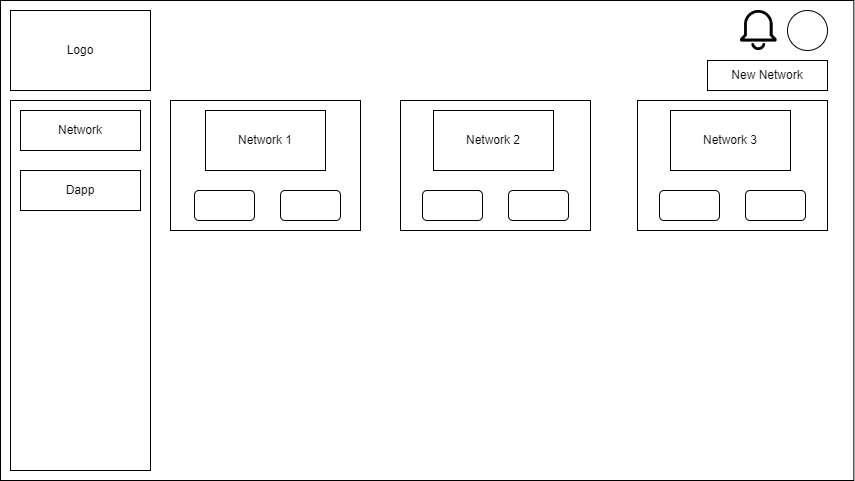

The diagram above was exported from draw.io. Its source (the exported page's mxGraphModel, read from the mxfile embedded in the PNG):
<mxGraphModel dx="1038" dy="489" grid="1" gridSize="10" guides="1" tooltips="1" connect="1" arrows="1" fold="1" page="1" pageScale="1" pageWidth="827" pageHeight="1169" math="0" shadow="0">
  <root>
    <mxCell id="0" />
    <mxCell id="1" parent="0" />
    <mxCell id="lDrH9Dk_VTYXd9YgZa8Q-1" value="" style="rounded=0;whiteSpace=wrap;html=1;" vertex="1" parent="1">
      <mxGeometry x="190" y="70" width="853.33" height="480" as="geometry" />
    </mxCell>
    <mxCell id="lDrH9Dk_VTYXd9YgZa8Q-3" value="" style="rounded=0;whiteSpace=wrap;html=1;" vertex="1" parent="1">
      <mxGeometry x="200" y="170" width="140" height="370" as="geometry" />
    </mxCell>
    <mxCell id="lDrH9Dk_VTYXd9YgZa8Q-4" value="Logo" style="rounded=0;whiteSpace=wrap;html=1;" vertex="1" parent="1">
      <mxGeometry x="200" y="80" width="140" height="80" as="geometry" />
    </mxCell>
    <mxCell id="lDrH9Dk_VTYXd9YgZa8Q-5" value="" style="rounded=0;whiteSpace=wrap;html=1;" vertex="1" parent="1">
      <mxGeometry x="360" y="170" width="190" height="130" as="geometry" />
    </mxCell>
    <mxCell id="lDrH9Dk_VTYXd9YgZa8Q-6" value="" style="rounded=0;whiteSpace=wrap;html=1;" vertex="1" parent="1">
      <mxGeometry x="590" y="170" width="190" height="130" as="geometry" />
    </mxCell>
    <mxCell id="lDrH9Dk_VTYXd9YgZa8Q-7" value="" style="rounded=0;whiteSpace=wrap;html=1;" vertex="1" parent="1">
      <mxGeometry x="827" y="170" width="190" height="130" as="geometry" />
    </mxCell>
    <mxCell id="lDrH9Dk_VTYXd9YgZa8Q-8" value="Network" style="rounded=0;whiteSpace=wrap;html=1;" vertex="1" parent="1">
      <mxGeometry x="210" y="180" width="120" height="40" as="geometry" />
    </mxCell>
    <mxCell id="lDrH9Dk_VTYXd9YgZa8Q-9" value="Dapp" style="rounded=0;whiteSpace=wrap;html=1;" vertex="1" parent="1">
      <mxGeometry x="210" y="240" width="120" height="40" as="geometry" />
    </mxCell>
    <mxCell id="lDrH9Dk_VTYXd9YgZa8Q-10" value="New Network" style="rounded=0;whiteSpace=wrap;html=1;" vertex="1" parent="1">
      <mxGeometry x="897" y="130" width="120" height="30" as="geometry" />
    </mxCell>
    <mxCell id="lDrH9Dk_VTYXd9YgZa8Q-11" value="" style="ellipse;whiteSpace=wrap;html=1;aspect=fixed;" vertex="1" parent="1">
      <mxGeometry x="977" y="80" width="40" height="40" as="geometry" />
    </mxCell>
    <mxCell id="lDrH9Dk_VTYXd9YgZa8Q-14" value="" style="shape=image;verticalLabelPosition=bottom;labelBackgroundColor=default;verticalAlign=top;aspect=fixed;imageAspect=0;image=http://cdn.onlinewebfonts.com/svg/img_308601.png;" vertex="1" parent="1">
      <mxGeometry x="930" y="80" width="36.61" height="40" as="geometry" />
    </mxCell>
    <mxCell id="lDrH9Dk_VTYXd9YgZa8Q-16" value="" style="rounded=1;whiteSpace=wrap;html=1;" vertex="1" parent="1">
      <mxGeometry x="384" y="260" width="60" height="30" as="geometry" />
    </mxCell>
    <mxCell id="lDrH9Dk_VTYXd9YgZa8Q-18" value="" style="rounded=1;whiteSpace=wrap;html=1;" vertex="1" parent="1">
      <mxGeometry x="470" y="260" width="60" height="30" as="geometry" />
    </mxCell>
    <mxCell id="lDrH9Dk_VTYXd9YgZa8Q-19" value="Network 1" style="rounded=0;whiteSpace=wrap;html=1;" vertex="1" parent="1">
      <mxGeometry x="395" y="180" width="120" height="60" as="geometry" />
    </mxCell>
    <mxCell id="lDrH9Dk_VTYXd9YgZa8Q-20" value="Network 2" style="rounded=0;whiteSpace=wrap;html=1;" vertex="1" parent="1">
      <mxGeometry x="623" y="180" width="120" height="60" as="geometry" />
    </mxCell>
    <mxCell id="lDrH9Dk_VTYXd9YgZa8Q-21" value="" style="rounded=1;whiteSpace=wrap;html=1;" vertex="1" parent="1">
      <mxGeometry x="612" y="260" width="60" height="30" as="geometry" />
    </mxCell>
    <mxCell id="lDrH9Dk_VTYXd9YgZa8Q-22" value="" style="rounded=1;whiteSpace=wrap;html=1;" vertex="1" parent="1">
      <mxGeometry x="698" y="260" width="60" height="30" as="geometry" />
    </mxCell>
    <mxCell id="lDrH9Dk_VTYXd9YgZa8Q-23" value="Network 3" style="rounded=0;whiteSpace=wrap;html=1;" vertex="1" parent="1">
      <mxGeometry x="860" y="180" width="120" height="60" as="geometry" />
    </mxCell>
    <mxCell id="lDrH9Dk_VTYXd9YgZa8Q-24" value="" style="rounded=1;whiteSpace=wrap;html=1;" vertex="1" parent="1">
      <mxGeometry x="849" y="260" width="60" height="30" as="geometry" />
    </mxCell>
    <mxCell id="lDrH9Dk_VTYXd9YgZa8Q-25" value="" style="rounded=1;whiteSpace=wrap;html=1;" vertex="1" parent="1">
      <mxGeometry x="935" y="260" width="60" height="30" as="geometry" />
    </mxCell>
  </root>
</mxGraphModel>